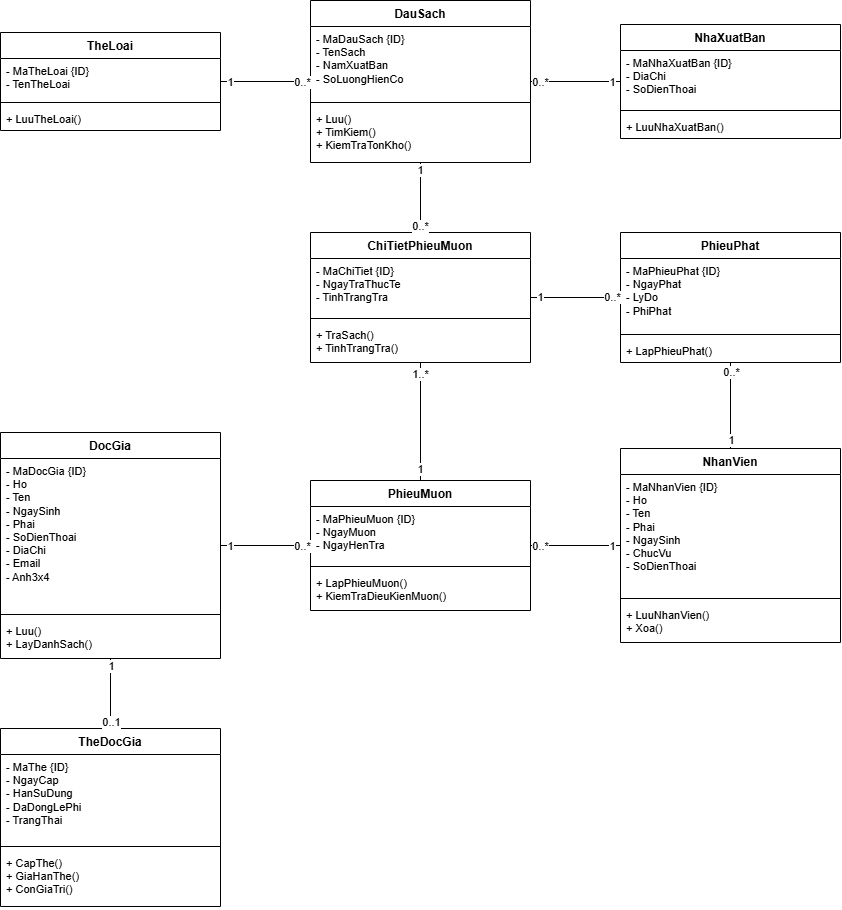

The diagram above was exported from draw.io. Its source (the exported page's mxGraphModel, read from the mxfile embedded in the PNG):
<mxGraphModel dx="1839" dy="941" grid="1" gridSize="10" guides="1" tooltips="1" connect="1" arrows="1" fold="1" page="1" pageScale="1" pageWidth="950" pageHeight="966" background="#ffffff" math="0" shadow="0">
  <root>
    <mxCell id="0" />
    <mxCell id="1" parent="0" />
    <mxCell id="NhanVien" parent="1" style="swimlane;fontStyle=1;align=center;verticalAlign=top;childLayout=stackLayout;horizontal=1;startSize=26;horizontalStack=0;resizeParent=1;resizeParentMax=0;resizeLast=0;collapsible=0;marginBottom=0;whiteSpace=wrap;html=1;fillColor=#ffffff;swimlaneFillColor=#ffffff;strokeColor=#000000;fontSize=12;fontFamily=Arial;fontColor=#000000;" value="NhanVien" vertex="1">
      <mxGeometry height="194" width="220" x="640" y="468" as="geometry" />
    </mxCell>
    <mxCell id="NhanVien_a" parent="NhanVien" style="text;strokeColor=none;fillColor=none;align=left;verticalAlign=top;spacingLeft=4;spacingRight=4;overflow=hidden;rotatable=0;points=[[0,0.5],[1,0.5]];portConstraint=eastwest;whiteSpace=wrap;html=1;fontSize=11;fontFamily=Arial;fontColor=#000000;" value="- MaNhanVien {ID}&lt;br&gt;- Ho&lt;br&gt;- Ten&lt;br&gt;- Phai&lt;br&gt;- NgaySinh&lt;br&gt;- ChucVu&lt;br&gt;- SoDienThoai" vertex="1">
      <mxGeometry height="120" width="220" y="26" as="geometry" />
    </mxCell>
    <mxCell id="NhanVien_s" parent="NhanVien" style="line;strokeWidth=1;fillColor=none;align=left;verticalAlign=middle;spacingTop=-1;spacingLeft=3;spacingRight=3;rotatable=0;labelPosition=right;points=[];portConstraint=eastwest;strokeColor=#000000;" value="" vertex="1">
      <mxGeometry height="8" width="220" y="146" as="geometry" />
    </mxCell>
    <mxCell id="NhanVien_m" parent="NhanVien" style="text;strokeColor=none;fillColor=none;align=left;verticalAlign=top;spacingLeft=4;spacingRight=4;overflow=hidden;rotatable=0;points=[[0,0.5],[1,0.5]];portConstraint=eastwest;whiteSpace=wrap;html=1;fontSize=11;fontFamily=Arial;fontColor=#000000;" value="+ LuuNhanVien()&lt;br&gt;+ Xoa()" vertex="1">
      <mxGeometry height="40" width="220" y="154" as="geometry" />
    </mxCell>
    <mxCell id="TheLoai" parent="1" style="swimlane;fontStyle=1;align=center;verticalAlign=top;childLayout=stackLayout;horizontal=1;startSize=26;horizontalStack=0;resizeParent=1;resizeParentMax=0;resizeLast=0;collapsible=0;marginBottom=0;whiteSpace=wrap;html=1;fillColor=#ffffff;swimlaneFillColor=#ffffff;strokeColor=#000000;fontSize=12;fontFamily=Arial;fontColor=#000000;" value="TheLoai" vertex="1">
      <mxGeometry height="98" width="220" x="20" y="52" as="geometry" />
    </mxCell>
    <mxCell id="TheLoai_a" parent="TheLoai" style="text;strokeColor=none;fillColor=none;align=left;verticalAlign=top;spacingLeft=4;spacingRight=4;overflow=hidden;rotatable=0;points=[[0,0.5],[1,0.5]];portConstraint=eastwest;whiteSpace=wrap;html=1;fontSize=11;fontFamily=Arial;fontColor=#000000;" value="- MaTheLoai {ID}&lt;br&gt;- TenTheLoai" vertex="1">
      <mxGeometry height="40" width="220" y="26" as="geometry" />
    </mxCell>
    <mxCell id="TheLoai_s" parent="TheLoai" style="line;strokeWidth=1;fillColor=none;align=left;verticalAlign=middle;spacingTop=-1;spacingLeft=3;spacingRight=3;rotatable=0;labelPosition=right;points=[];portConstraint=eastwest;strokeColor=#000000;" value="" vertex="1">
      <mxGeometry height="8" width="220" y="66" as="geometry" />
    </mxCell>
    <mxCell id="TheLoai_m" parent="TheLoai" style="text;strokeColor=none;fillColor=none;align=left;verticalAlign=top;spacingLeft=4;spacingRight=4;overflow=hidden;rotatable=0;points=[[0,0.5],[1,0.5]];portConstraint=eastwest;whiteSpace=wrap;html=1;fontSize=11;fontFamily=Arial;fontColor=#000000;" value="+ LuuTheLoai()" vertex="1">
      <mxGeometry height="24" width="220" y="74" as="geometry" />
    </mxCell>
    <mxCell id="NhaXuatBan" parent="1" style="swimlane;fontStyle=1;align=center;verticalAlign=top;childLayout=stackLayout;horizontal=1;startSize=26;horizontalStack=0;resizeParent=1;resizeParentMax=0;resizeLast=0;collapsible=0;marginBottom=0;whiteSpace=wrap;html=1;fillColor=#ffffff;swimlaneFillColor=#ffffff;strokeColor=#000000;fontSize=12;fontFamily=Arial;fontColor=#000000;" value="NhaXuatBan" vertex="1">
      <mxGeometry height="114" width="220" x="640" y="44" as="geometry" />
    </mxCell>
    <mxCell id="NhaXuatBan_a" parent="NhaXuatBan" style="text;strokeColor=none;fillColor=none;align=left;verticalAlign=top;spacingLeft=4;spacingRight=4;overflow=hidden;rotatable=0;points=[[0,0.5],[1,0.5]];portConstraint=eastwest;whiteSpace=wrap;html=1;fontSize=11;fontFamily=Arial;fontColor=#000000;" value="- MaNhaXuatBan {ID}&lt;br&gt;- DiaChi&lt;br&gt;- SoDienThoai" vertex="1">
      <mxGeometry height="56" width="220" y="26" as="geometry" />
    </mxCell>
    <mxCell id="NhaXuatBan_s" parent="NhaXuatBan" style="line;strokeWidth=1;fillColor=none;align=left;verticalAlign=middle;spacingTop=-1;spacingLeft=3;spacingRight=3;rotatable=0;labelPosition=right;points=[];portConstraint=eastwest;strokeColor=#000000;" value="" vertex="1">
      <mxGeometry height="8" width="220" y="82" as="geometry" />
    </mxCell>
    <mxCell id="NhaXuatBan_m" parent="NhaXuatBan" style="text;strokeColor=none;fillColor=none;align=left;verticalAlign=top;spacingLeft=4;spacingRight=4;overflow=hidden;rotatable=0;points=[[0,0.5],[1,0.5]];portConstraint=eastwest;whiteSpace=wrap;html=1;fontSize=11;fontFamily=Arial;fontColor=#000000;" value="+ LuuNhaXuatBan()" vertex="1">
      <mxGeometry height="24" width="220" y="90" as="geometry" />
    </mxCell>
    <mxCell id="DauSach" parent="1" style="swimlane;fontStyle=1;align=center;verticalAlign=top;childLayout=stackLayout;horizontal=1;startSize=26;horizontalStack=0;resizeParent=1;resizeParentMax=0;resizeLast=0;collapsible=0;marginBottom=0;whiteSpace=wrap;html=1;fillColor=#ffffff;swimlaneFillColor=#ffffff;strokeColor=#000000;fontSize=12;fontFamily=Arial;fontColor=#000000;" value="DauSach" vertex="1">
      <mxGeometry height="162" width="220" x="330" y="20" as="geometry" />
    </mxCell>
    <mxCell id="DauSach_a" parent="DauSach" style="text;strokeColor=none;fillColor=none;align=left;verticalAlign=top;spacingLeft=4;spacingRight=4;overflow=hidden;rotatable=0;points=[[0,0.5],[1,0.5]];portConstraint=eastwest;whiteSpace=wrap;html=1;fontSize=11;fontFamily=Arial;fontColor=#000000;" value="- MaDauSach {ID}&lt;br&gt;- TenSach&lt;br&gt;- NamXuatBan&lt;br&gt;- SoLuongHienCo" vertex="1">
      <mxGeometry height="72" width="220" y="26" as="geometry" />
    </mxCell>
    <mxCell id="DauSach_s" parent="DauSach" style="line;strokeWidth=1;fillColor=none;align=left;verticalAlign=middle;spacingTop=-1;spacingLeft=3;spacingRight=3;rotatable=0;labelPosition=right;points=[];portConstraint=eastwest;strokeColor=#000000;" value="" vertex="1">
      <mxGeometry height="8" width="220" y="98" as="geometry" />
    </mxCell>
    <mxCell id="DauSach_m" parent="DauSach" style="text;strokeColor=none;fillColor=none;align=left;verticalAlign=top;spacingLeft=4;spacingRight=4;overflow=hidden;rotatable=0;points=[[0,0.5],[1,0.5]];portConstraint=eastwest;whiteSpace=wrap;html=1;fontSize=11;fontFamily=Arial;fontColor=#000000;" value="+ Luu()&lt;br&gt;+ TimKiem()&lt;br&gt;+ KiemTraTonKho()" vertex="1">
      <mxGeometry height="56" width="220" y="106" as="geometry" />
    </mxCell>
    <mxCell id="DocGia" parent="1" style="swimlane;fontStyle=1;align=center;verticalAlign=top;childLayout=stackLayout;horizontal=1;startSize=26;horizontalStack=0;resizeParent=1;resizeParentMax=0;resizeLast=0;collapsible=0;marginBottom=0;whiteSpace=wrap;html=1;fillColor=#ffffff;swimlaneFillColor=#ffffff;strokeColor=#000000;fontSize=12;fontFamily=Arial;fontColor=#000000;" value="DocGia" vertex="1">
      <mxGeometry height="226" width="220" x="20" y="452" as="geometry" />
    </mxCell>
    <mxCell id="DocGia_a" parent="DocGia" style="text;strokeColor=none;fillColor=none;align=left;verticalAlign=top;spacingLeft=4;spacingRight=4;overflow=hidden;rotatable=0;points=[[0,0.5],[1,0.5]];portConstraint=eastwest;whiteSpace=wrap;html=1;fontSize=11;fontFamily=Arial;fontColor=#000000;" value="- MaDocGia {ID}&lt;br&gt;- Ho&lt;br&gt;- Ten&lt;br&gt;- NgaySinh&lt;br&gt;- Phai&lt;br&gt;- SoDienThoai&lt;br&gt;- DiaChi&lt;br&gt;- Email&lt;br&gt;- Anh3x4" vertex="1">
      <mxGeometry height="152" width="220" y="26" as="geometry" />
    </mxCell>
    <mxCell id="DocGia_s" parent="DocGia" style="line;strokeWidth=1;fillColor=none;align=left;verticalAlign=middle;spacingTop=-1;spacingLeft=3;spacingRight=3;rotatable=0;labelPosition=right;points=[];portConstraint=eastwest;strokeColor=#000000;" value="" vertex="1">
      <mxGeometry height="8" width="220" y="178" as="geometry" />
    </mxCell>
    <mxCell id="DocGia_m" parent="DocGia" style="text;strokeColor=none;fillColor=none;align=left;verticalAlign=top;spacingLeft=4;spacingRight=4;overflow=hidden;rotatable=0;points=[[0,0.5],[1,0.5]];portConstraint=eastwest;whiteSpace=wrap;html=1;fontSize=11;fontFamily=Arial;fontColor=#000000;" value="+ Luu()&lt;br&gt;+ LayDanhSach()" vertex="1">
      <mxGeometry height="40" width="220" y="186" as="geometry" />
    </mxCell>
    <mxCell id="TheDocGia" parent="1" style="swimlane;fontStyle=1;align=center;verticalAlign=top;childLayout=stackLayout;horizontal=1;startSize=26;horizontalStack=0;resizeParent=1;resizeParentMax=0;resizeLast=0;collapsible=0;marginBottom=0;whiteSpace=wrap;html=1;fillColor=#ffffff;swimlaneFillColor=#ffffff;strokeColor=#000000;fontSize=12;fontFamily=Arial;fontColor=#000000;" value="TheDocGia" vertex="1">
      <mxGeometry height="178" width="220" x="20" y="748" as="geometry" />
    </mxCell>
    <mxCell id="TheDocGia_a" parent="TheDocGia" style="text;strokeColor=none;fillColor=none;align=left;verticalAlign=top;spacingLeft=4;spacingRight=4;overflow=hidden;rotatable=0;points=[[0,0.5],[1,0.5]];portConstraint=eastwest;whiteSpace=wrap;html=1;fontSize=11;fontFamily=Arial;fontColor=#000000;" value="- MaThe {ID}&lt;br&gt;- NgayCap&lt;br&gt;- HanSuDung&lt;br&gt;- DaDongLePhi&lt;br&gt;- TrangThai" vertex="1">
      <mxGeometry height="88" width="220" y="26" as="geometry" />
    </mxCell>
    <mxCell id="TheDocGia_s" parent="TheDocGia" style="line;strokeWidth=1;fillColor=none;align=left;verticalAlign=middle;spacingTop=-1;spacingLeft=3;spacingRight=3;rotatable=0;labelPosition=right;points=[];portConstraint=eastwest;strokeColor=#000000;" value="" vertex="1">
      <mxGeometry height="8" width="220" y="114" as="geometry" />
    </mxCell>
    <mxCell id="TheDocGia_m" parent="TheDocGia" style="text;strokeColor=none;fillColor=none;align=left;verticalAlign=top;spacingLeft=4;spacingRight=4;overflow=hidden;rotatable=0;points=[[0,0.5],[1,0.5]];portConstraint=eastwest;whiteSpace=wrap;html=1;fontSize=11;fontFamily=Arial;fontColor=#000000;" value="+ CapThe()&lt;br&gt;+ GiaHanThe()&lt;br&gt;+ ConGiaTri()" vertex="1">
      <mxGeometry height="56" width="220" y="122" as="geometry" />
    </mxCell>
    <mxCell id="PhieuMuon" parent="1" style="swimlane;fontStyle=1;align=center;verticalAlign=top;childLayout=stackLayout;horizontal=1;startSize=26;horizontalStack=0;resizeParent=1;resizeParentMax=0;resizeLast=0;collapsible=0;marginBottom=0;whiteSpace=wrap;html=1;fillColor=#ffffff;swimlaneFillColor=#ffffff;strokeColor=#000000;fontSize=12;fontFamily=Arial;fontColor=#000000;" value="PhieuMuon" vertex="1">
      <mxGeometry height="130" width="220" x="330" y="500" as="geometry" />
    </mxCell>
    <mxCell id="PhieuMuon_a" parent="PhieuMuon" style="text;strokeColor=none;fillColor=none;align=left;verticalAlign=top;spacingLeft=4;spacingRight=4;overflow=hidden;rotatable=0;points=[[0,0.5],[1,0.5]];portConstraint=eastwest;whiteSpace=wrap;html=1;fontSize=11;fontFamily=Arial;fontColor=#000000;" value="- MaPhieuMuon {ID}&lt;br&gt;- NgayMuon&lt;br&gt;- NgayHenTra" vertex="1">
      <mxGeometry height="56" width="220" y="26" as="geometry" />
    </mxCell>
    <mxCell id="PhieuMuon_s" parent="PhieuMuon" style="line;strokeWidth=1;fillColor=none;align=left;verticalAlign=middle;spacingTop=-1;spacingLeft=3;spacingRight=3;rotatable=0;labelPosition=right;points=[];portConstraint=eastwest;strokeColor=#000000;" value="" vertex="1">
      <mxGeometry height="8" width="220" y="82" as="geometry" />
    </mxCell>
    <mxCell id="PhieuMuon_m" parent="PhieuMuon" style="text;strokeColor=none;fillColor=none;align=left;verticalAlign=top;spacingLeft=4;spacingRight=4;overflow=hidden;rotatable=0;points=[[0,0.5],[1,0.5]];portConstraint=eastwest;whiteSpace=wrap;html=1;fontSize=11;fontFamily=Arial;fontColor=#000000;" value="+ LapPhieuMuon()&lt;br&gt;+ KiemTraDieuKienMuon()" vertex="1">
      <mxGeometry height="40" width="220" y="90" as="geometry" />
    </mxCell>
    <mxCell id="ChiTietPhieuMuon" parent="1" style="swimlane;fontStyle=1;align=center;verticalAlign=top;childLayout=stackLayout;horizontal=1;startSize=26;horizontalStack=0;resizeParent=1;resizeParentMax=0;resizeLast=0;collapsible=0;marginBottom=0;whiteSpace=wrap;html=1;fillColor=#ffffff;swimlaneFillColor=#ffffff;strokeColor=#000000;fontSize=12;fontFamily=Arial;fontColor=#000000;" value="ChiTietPhieuMuon" vertex="1">
      <mxGeometry height="130" width="220" x="330" y="252" as="geometry" />
    </mxCell>
    <mxCell id="ChiTietPhieuMuon_a" parent="ChiTietPhieuMuon" style="text;strokeColor=none;fillColor=none;align=left;verticalAlign=top;spacingLeft=4;spacingRight=4;overflow=hidden;rotatable=0;points=[[0,0.5],[1,0.5]];portConstraint=eastwest;whiteSpace=wrap;html=1;fontSize=11;fontFamily=Arial;fontColor=#000000;" value="- MaChiTiet {ID}&lt;br&gt;- NgayTraThucTe&lt;br&gt;- TinhTrangTra" vertex="1">
      <mxGeometry height="56" width="220" y="26" as="geometry" />
    </mxCell>
    <mxCell id="ChiTietPhieuMuon_s" parent="ChiTietPhieuMuon" style="line;strokeWidth=1;fillColor=none;align=left;verticalAlign=middle;spacingTop=-1;spacingLeft=3;spacingRight=3;rotatable=0;labelPosition=right;points=[];portConstraint=eastwest;strokeColor=#000000;" value="" vertex="1">
      <mxGeometry height="8" width="220" y="82" as="geometry" />
    </mxCell>
    <mxCell id="ChiTietPhieuMuon_m" parent="ChiTietPhieuMuon" style="text;strokeColor=none;fillColor=none;align=left;verticalAlign=top;spacingLeft=4;spacingRight=4;overflow=hidden;rotatable=0;points=[[0,0.5],[1,0.5]];portConstraint=eastwest;whiteSpace=wrap;html=1;fontSize=11;fontFamily=Arial;fontColor=#000000;" value="+ TraSach()&lt;br&gt;+ TinhTrangTra()" vertex="1">
      <mxGeometry height="40" width="220" y="90" as="geometry" />
    </mxCell>
    <mxCell id="PhieuPhat" parent="1" style="swimlane;fontStyle=1;align=center;verticalAlign=top;childLayout=stackLayout;horizontal=1;startSize=26;horizontalStack=0;resizeParent=1;resizeParentMax=0;resizeLast=0;collapsible=0;marginBottom=0;whiteSpace=wrap;html=1;fillColor=#ffffff;swimlaneFillColor=#ffffff;strokeColor=#000000;fontSize=12;fontFamily=Arial;fontColor=#000000;" value="PhieuPhat" vertex="1">
      <mxGeometry height="130" width="220" x="640" y="252" as="geometry" />
    </mxCell>
    <mxCell id="PhieuPhat_a" parent="PhieuPhat" style="text;strokeColor=none;fillColor=none;align=left;verticalAlign=top;spacingLeft=4;spacingRight=4;overflow=hidden;rotatable=0;points=[[0,0.5],[1,0.5]];portConstraint=eastwest;whiteSpace=wrap;html=1;fontSize=11;fontFamily=Arial;fontColor=#000000;" value="- MaPhieuPhat {ID}&lt;br&gt;- NgayPhat&lt;br&gt;- LyDo&lt;br&gt;- PhiPhat" vertex="1">
      <mxGeometry height="72" width="220" y="26" as="geometry" />
    </mxCell>
    <mxCell id="PhieuPhat_s" parent="PhieuPhat" style="line;strokeWidth=1;fillColor=none;align=left;verticalAlign=middle;spacingTop=-1;spacingLeft=3;spacingRight=3;rotatable=0;labelPosition=right;points=[];portConstraint=eastwest;strokeColor=#000000;" value="" vertex="1">
      <mxGeometry height="8" width="220" y="98" as="geometry" />
    </mxCell>
    <mxCell id="PhieuPhat_m" parent="PhieuPhat" style="text;strokeColor=none;fillColor=none;align=left;verticalAlign=top;spacingLeft=4;spacingRight=4;overflow=hidden;rotatable=0;points=[[0,0.5],[1,0.5]];portConstraint=eastwest;whiteSpace=wrap;html=1;fontSize=11;fontFamily=Arial;fontColor=#000000;" value="+ LapPhieuPhat()" vertex="1">
      <mxGeometry height="24" width="220" y="106" as="geometry" />
    </mxCell>
    <mxCell id="r0" edge="1" parent="1" source="TheLoai" style="endArrow=none;html=1;rounded=0;strokeColor=#000000;fontSize=11;fontFamily=Arial;fontColor=#000000;" target="DauSach" value="">
      <mxGeometry relative="1" as="geometry" />
    </mxCell>
    <mxCell id="r0_l0" connectable="0" parent="r0" style="edgeLabel;html=1;resizable=0;align=center;verticalAlign=middle;fontSize=11;fontFamily=Arial;fontColor=#000000;labelBackgroundColor=#ffffff;" value="1" vertex="1">
      <mxGeometry relative="1" x="-0.8" as="geometry">
        <mxPoint as="offset" />
      </mxGeometry>
    </mxCell>
    <mxCell id="r0_l1" connectable="0" parent="r0" style="edgeLabel;html=1;resizable=0;align=center;verticalAlign=middle;fontSize=11;fontFamily=Arial;fontColor=#000000;labelBackgroundColor=#ffffff;" value="0..*" vertex="1">
      <mxGeometry relative="1" x="0.8" as="geometry">
        <mxPoint as="offset" />
      </mxGeometry>
    </mxCell>
    <mxCell id="r1" edge="1" parent="1" source="NhaXuatBan" style="endArrow=none;html=1;rounded=0;strokeColor=#000000;fontSize=11;fontFamily=Arial;fontColor=#000000;" target="DauSach" value="">
      <mxGeometry relative="1" as="geometry" />
    </mxCell>
    <mxCell id="r1_l0" connectable="0" parent="r1" style="edgeLabel;html=1;resizable=0;align=center;verticalAlign=middle;fontSize=11;fontFamily=Arial;fontColor=#000000;labelBackgroundColor=#ffffff;" value="1" vertex="1">
      <mxGeometry relative="1" x="-0.8" as="geometry">
        <mxPoint as="offset" />
      </mxGeometry>
    </mxCell>
    <mxCell id="r1_l1" connectable="0" parent="r1" style="edgeLabel;html=1;resizable=0;align=center;verticalAlign=middle;fontSize=11;fontFamily=Arial;fontColor=#000000;labelBackgroundColor=#ffffff;" value="0..*" vertex="1">
      <mxGeometry relative="1" x="0.8" as="geometry">
        <mxPoint as="offset" />
      </mxGeometry>
    </mxCell>
    <mxCell id="r2" edge="1" parent="1" source="DocGia" style="endArrow=none;html=1;rounded=0;strokeColor=#000000;fontSize=11;fontFamily=Arial;fontColor=#000000;" target="TheDocGia" value="">
      <mxGeometry relative="1" as="geometry" />
    </mxCell>
    <mxCell id="r2_l0" connectable="0" parent="r2" style="edgeLabel;html=1;resizable=0;align=center;verticalAlign=middle;fontSize=11;fontFamily=Arial;fontColor=#000000;labelBackgroundColor=#ffffff;" value="1" vertex="1">
      <mxGeometry relative="1" x="-0.8" as="geometry">
        <mxPoint as="offset" />
      </mxGeometry>
    </mxCell>
    <mxCell id="r2_l1" connectable="0" parent="r2" style="edgeLabel;html=1;resizable=0;align=center;verticalAlign=middle;fontSize=11;fontFamily=Arial;fontColor=#000000;labelBackgroundColor=#ffffff;" value="0..1" vertex="1">
      <mxGeometry relative="1" x="0.8" as="geometry">
        <mxPoint as="offset" />
      </mxGeometry>
    </mxCell>
    <mxCell id="r3" edge="1" parent="1" source="DocGia" style="endArrow=none;html=1;rounded=0;strokeColor=#000000;fontSize=11;fontFamily=Arial;fontColor=#000000;" target="PhieuMuon" value="">
      <mxGeometry relative="1" as="geometry" />
    </mxCell>
    <mxCell id="r3_l0" connectable="0" parent="r3" style="edgeLabel;html=1;resizable=0;align=center;verticalAlign=middle;fontSize=11;fontFamily=Arial;fontColor=#000000;labelBackgroundColor=#ffffff;" value="1" vertex="1">
      <mxGeometry relative="1" x="-0.8" as="geometry">
        <mxPoint as="offset" />
      </mxGeometry>
    </mxCell>
    <mxCell id="r3_l1" connectable="0" parent="r3" style="edgeLabel;html=1;resizable=0;align=center;verticalAlign=middle;fontSize=11;fontFamily=Arial;fontColor=#000000;labelBackgroundColor=#ffffff;" value="0..*" vertex="1">
      <mxGeometry relative="1" x="0.8" as="geometry">
        <mxPoint as="offset" />
      </mxGeometry>
    </mxCell>
    <mxCell id="r4" edge="1" parent="1" source="NhanVien" style="endArrow=none;html=1;rounded=0;strokeColor=#000000;fontSize=11;fontFamily=Arial;fontColor=#000000;" target="PhieuMuon" value="">
      <mxGeometry relative="1" as="geometry" />
    </mxCell>
    <mxCell id="r4_l0" connectable="0" parent="r4" style="edgeLabel;html=1;resizable=0;align=center;verticalAlign=middle;fontSize=11;fontFamily=Arial;fontColor=#000000;labelBackgroundColor=#ffffff;" value="1" vertex="1">
      <mxGeometry relative="1" x="-0.8" as="geometry">
        <mxPoint as="offset" />
      </mxGeometry>
    </mxCell>
    <mxCell id="r4_l1" connectable="0" parent="r4" style="edgeLabel;html=1;resizable=0;align=center;verticalAlign=middle;fontSize=11;fontFamily=Arial;fontColor=#000000;labelBackgroundColor=#ffffff;" value="0..*" vertex="1">
      <mxGeometry relative="1" x="0.8" as="geometry">
        <mxPoint as="offset" />
      </mxGeometry>
    </mxCell>
    <mxCell id="r5" edge="1" parent="1" source="PhieuMuon" style="endArrow=none;html=1;rounded=0;strokeColor=#000000;fontSize=11;fontFamily=Arial;fontColor=#000000;" target="ChiTietPhieuMuon" value="">
      <mxGeometry relative="1" as="geometry" />
    </mxCell>
    <mxCell id="r5_l0" connectable="0" parent="r5" style="edgeLabel;html=1;resizable=0;align=center;verticalAlign=middle;fontSize=11;fontFamily=Arial;fontColor=#000000;labelBackgroundColor=#ffffff;" value="1" vertex="1">
      <mxGeometry relative="1" x="-0.8" as="geometry">
        <mxPoint as="offset" />
      </mxGeometry>
    </mxCell>
    <mxCell id="r5_l1" connectable="0" parent="r5" style="edgeLabel;html=1;resizable=0;align=center;verticalAlign=middle;fontSize=11;fontFamily=Arial;fontColor=#000000;labelBackgroundColor=#ffffff;" value="1..*" vertex="1">
      <mxGeometry relative="1" x="0.8" as="geometry">
        <mxPoint as="offset" />
      </mxGeometry>
    </mxCell>
    <mxCell id="r6" edge="1" parent="1" source="DauSach" style="endArrow=none;html=1;rounded=0;strokeColor=#000000;fontSize=11;fontFamily=Arial;fontColor=#000000;" target="ChiTietPhieuMuon" value="">
      <mxGeometry relative="1" as="geometry" />
    </mxCell>
    <mxCell id="r6_l0" connectable="0" parent="r6" style="edgeLabel;html=1;resizable=0;align=center;verticalAlign=middle;fontSize=11;fontFamily=Arial;fontColor=#000000;labelBackgroundColor=#ffffff;" value="1" vertex="1">
      <mxGeometry relative="1" x="-0.8" as="geometry">
        <mxPoint as="offset" />
      </mxGeometry>
    </mxCell>
    <mxCell id="r6_l1" connectable="0" parent="r6" style="edgeLabel;html=1;resizable=0;align=center;verticalAlign=middle;fontSize=11;fontFamily=Arial;fontColor=#000000;labelBackgroundColor=#ffffff;" value="0..*" vertex="1">
      <mxGeometry relative="1" x="0.8" as="geometry">
        <mxPoint as="offset" />
      </mxGeometry>
    </mxCell>
    <mxCell id="r7" edge="1" parent="1" source="ChiTietPhieuMuon" style="endArrow=none;html=1;rounded=0;strokeColor=#000000;fontSize=11;fontFamily=Arial;fontColor=#000000;" target="PhieuPhat" value="">
      <mxGeometry relative="1" as="geometry" />
    </mxCell>
    <mxCell id="r7_l0" connectable="0" parent="r7" style="edgeLabel;html=1;resizable=0;align=center;verticalAlign=middle;fontSize=11;fontFamily=Arial;fontColor=#000000;labelBackgroundColor=#ffffff;" value="1" vertex="1">
      <mxGeometry relative="1" x="-0.8" as="geometry">
        <mxPoint as="offset" />
      </mxGeometry>
    </mxCell>
    <mxCell id="r7_l1" connectable="0" parent="r7" style="edgeLabel;html=1;resizable=0;align=center;verticalAlign=middle;fontSize=11;fontFamily=Arial;fontColor=#000000;labelBackgroundColor=#ffffff;" value="0..*" vertex="1">
      <mxGeometry relative="1" x="0.8" as="geometry">
        <mxPoint as="offset" />
      </mxGeometry>
    </mxCell>
    <mxCell id="r8" edge="1" parent="1" source="NhanVien" style="endArrow=none;html=1;rounded=0;strokeColor=#000000;fontSize=11;fontFamily=Arial;fontColor=#000000;" target="PhieuPhat" value="">
      <mxGeometry relative="1" as="geometry" />
    </mxCell>
    <mxCell id="r8_l0" connectable="0" parent="r8" style="edgeLabel;html=1;resizable=0;align=center;verticalAlign=middle;fontSize=11;fontFamily=Arial;fontColor=#000000;labelBackgroundColor=#ffffff;" value="1" vertex="1">
      <mxGeometry relative="1" x="-0.8" as="geometry">
        <mxPoint as="offset" />
      </mxGeometry>
    </mxCell>
    <mxCell id="r8_l1" connectable="0" parent="r8" style="edgeLabel;html=1;resizable=0;align=center;verticalAlign=middle;fontSize=11;fontFamily=Arial;fontColor=#000000;labelBackgroundColor=#ffffff;" value="0..*" vertex="1">
      <mxGeometry relative="1" x="0.8" as="geometry">
        <mxPoint as="offset" />
      </mxGeometry>
    </mxCell>
  </root>
</mxGraphModel>